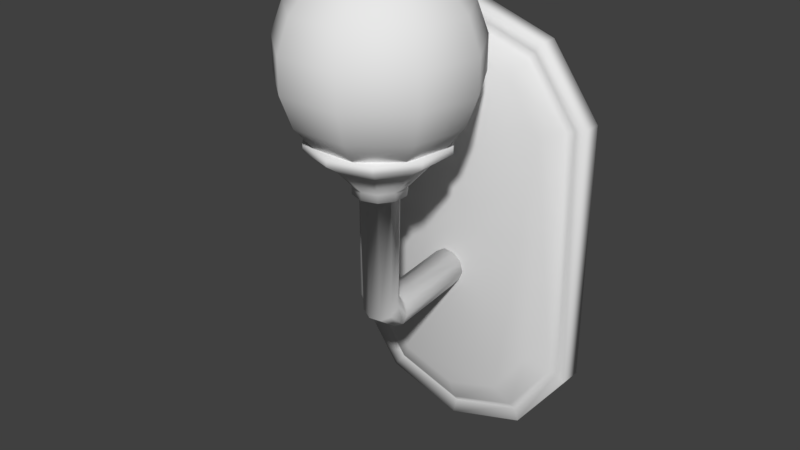 # Source: wall_lamp_a.blend  (saved by Blender 2.79.0; exported with 4.5.12 LTS)
import bpy
from mathutils import Matrix  # noqa: F401  (used for matrix-valued properties, if any)

bpy.ops.wm.read_factory_settings(use_empty=True)
scene = bpy.context.scene
scene.name = 'Scene'

# ---- collections
col_collection_1 = bpy.data.collections.new('Collection 1'); scene.collection.children.link(col_collection_1)

# ---- materials (node trees are filled in below, after node groups)
mat_material_005 = bpy.data.materials.new('Material.005')
mat_material_005.alpha_threshold = 0.0
mat_material_005.use_transparent_shadow = False
mat_material_005.roughness = 0.5
mat_material_003 = bpy.data.materials.new('Material.003')
mat_material_003.alpha_threshold = 0.0
mat_material_003.use_transparent_shadow = False
mat_material_003.roughness = 0.5
mat_material_004 = bpy.data.materials.new('Material.004')
mat_material_004.alpha_threshold = 0.0
mat_material_004.use_transparent_shadow = False
mat_material_004.roughness = 0.5

# ---- material node trees

# ---- world
world_world = bpy.data.worlds.new('World'); scene.world = world_world
world_world.color = (0.05088, 0.05088, 0.05088)
world_world.use_sun_shadow = False
world_world.sun_shadow_jitter_overblur = 0.0
world_world.cycles.sampling_method = 'MANUAL'

# ---- meshes
me_cylinder_002 = bpy.data.meshes.new('Cylinder.002')
me_cylinder_002.from_pydata([(0.0, 1.0, 0.8864), (0.0, 1.0, 1.0), (0.5878, 0.809, 0.8864), (0.5878, 0.809, 1.0), (0.9511, 0.309, 0.8864), (0.9511, 0.309, 1.0), (0.9511, -0.309, 0.8864), (0.9511, -0.309, 1.0), (0.5878, -0.809, 0.8864), (0.5878, -0.809, 1.0), (-8.742e-08, -1.0, 0.8864), (-8.742e-08, -1.0, 1.0), (-0.5878, -0.809, 0.8864), (-0.5878, -0.809, 1.0), (-0.9511, -0.309, 0.8864), (-0.9511, -0.309, 1.0), (-0.9511, 0.309, 0.8864), (-0.9511, 0.309, 1.0), (-0.5878, 0.809, 0.8864), (-0.5878, 0.809, 1.0), (1.089e-08, 0.7002, 0.6792), (0.4116, 0.5665, 0.6792), (0.666, 0.2164, 0.6792), (0.666, -0.2164, 0.6792), (0.4116, -0.5665, 0.6792), (-5.032e-08, -0.7002, 0.6792), (-0.4116, -0.5665, 0.6792), (-0.666, -0.2164, 0.6792), (-0.666, 0.2164, 0.6792), (-0.4116, 0.5665, 0.6792), (1.883e-08, 0.3801, 0.3207), (0.2234, 0.3075, 0.3207), (0.3615, 0.1174, 0.3207), (0.3615, -0.1174, 0.3207), (0.2234, -0.3075, 0.3207), (-1.44e-08, -0.3801, 0.3207), (-0.2234, -0.3075, 0.3207), (-0.3615, -0.1174, 0.3207), (-0.3615, 0.1174, 0.3207), (-0.2234, 0.3075, 0.3207), (3.228e-09, 0.2738, 0.1998), (0.1609, 0.2215, 0.1998), (0.2604, 0.08459, 0.1998), (0.2604, -0.08459, 0.1998), (0.1609, -0.2215, 0.1998), (-3.345e-09, -0.2738, 0.1998), (-0.1609, -0.2215, 0.1998), (-0.2604, -0.08459, 0.1998), (-0.2604, 0.08459, 0.1998), (-0.1609, 0.2215, 0.1998), (1.989e-08, 0.3801, 0.1998), (0.2234, 0.3075, 0.1998), (0.3615, 0.1174, 0.1998), (0.3615, -0.1174, 0.1998), (0.2234, -0.3075, 0.1998), (-1.334e-08, -0.3801, 0.1998), (-0.2234, -0.3075, 0.1998), (-0.3615, -0.1174, 0.1998), (-0.3615, 0.1174, 0.1998), (-0.2234, 0.3075, 0.1998), (0.05611, 0.1845, -1.295), (0.2021, 0.1385, -1.367), (0.2709, 0.03951, -1.485), (0.2362, -0.07453, -1.606), (0.1113, -0.1601, -1.681), (-0.05611, -0.1845, -1.683), (-0.2021, -0.1385, -1.611), (-0.2709, -0.03951, -1.492), (-0.2362, 0.07453, -1.372), (-0.1113, 0.1601, -1.297), (0.06741, 0.2858, -1.478), (0.1966, 0.2843, -1.587), (0.2371, 0.2757, -1.751), (0.1734, 0.2633, -1.908), (0.02985, 0.2518, -1.996), (-0.1388, 0.2455, -1.984), (-0.268, 0.247, -1.875), (-0.3085, 0.2556, -1.71), (-0.2448, 0.268, -1.554), (-0.1012, 0.2795, -1.465), (0.002941, 1.788, -1.378), (0.1334, 1.792, -1.485), (0.1757, 1.791, -1.649), (0.1138, 1.785, -1.807), (-0.02877, 1.777, -1.897), (-0.1975, 1.769, -1.887), (-0.3279, 1.765, -1.779), (-0.3702, 1.766, -1.615), (-0.3083, 1.772, -1.458), (-0.1657, 1.781, -1.367)], [], [(0, 1, 3, 2), (2, 3, 5, 4), (4, 5, 7, 6), (6, 7, 9, 8), (8, 9, 11, 10), (10, 11, 13, 12), (12, 13, 15, 14), (14, 15, 17, 16), (3, 1, 19, 17, 15, 13, 11, 9, 7, 5), (16, 17, 19, 18), (18, 19, 1, 0), (18, 0, 20, 29), (25, 26, 36, 35), (16, 18, 29, 28), (14, 16, 28, 27), (12, 14, 27, 26), (10, 12, 26, 25), (8, 10, 25, 24), (6, 8, 24, 23), (0, 2, 21, 20), (4, 6, 23, 22), (2, 4, 22, 21), (32, 33, 53, 52), (22, 23, 33, 32), (29, 20, 30, 39), (26, 27, 37, 36), (23, 24, 34, 33), (20, 21, 31, 30), (27, 28, 38, 37), (24, 25, 35, 34), (21, 22, 32, 31), (28, 29, 39, 38), (46, 47, 67, 66), (39, 30, 50, 59), (36, 37, 57, 56), (33, 34, 54, 53), (30, 31, 51, 50), (37, 38, 58, 57), (34, 35, 55, 54), (31, 32, 52, 51), (38, 39, 59, 58), (35, 36, 56, 55), (41, 40, 50, 51), (42, 41, 51, 52), (43, 42, 52, 53), (44, 43, 53, 54), (45, 44, 54, 55), (46, 45, 55, 56), (47, 46, 56, 57), (48, 47, 57, 58), (49, 48, 58, 59), (40, 49, 59, 50), (63, 64, 74, 73), (43, 44, 64, 63), (40, 41, 61, 60), (47, 48, 68, 67), (44, 45, 65, 64), (41, 42, 62, 61), (48, 49, 69, 68), (45, 46, 66, 65), (42, 43, 63, 62), (49, 40, 60, 69), (70, 71, 81, 80), (60, 61, 71, 70), (67, 68, 78, 77), (64, 65, 75, 74), (61, 62, 72, 71), (68, 69, 79, 78), (65, 66, 76, 75), (62, 63, 73, 72), (69, 60, 70, 79), (66, 67, 77, 76), (80, 81, 82, 83, 84, 85, 86, 87, 88, 89), (77, 78, 88, 87), (74, 75, 85, 84), (71, 72, 82, 81), (78, 79, 89, 88), (75, 76, 86, 85), (72, 73, 83, 82), (79, 70, 80, 89), (76, 77, 87, 86), (73, 74, 84, 83)])
me_cylinder_002.polygons.foreach_set('use_smooth', [True] * 82)
_uv = me_cylinder_002.uv_layers.new(name='UVMap')
_uv.uv.foreach_set('vector', [0.07463, 0.6681, 0.06702, 0.6681, 0.06757, 0.6341, 0.07518, 0.6341, 0.9254, 0.821, 0.933, 0.821, 0.9322, 0.861, 0.9246, 0.861, 0.9246, 0.861, 0.9322, 0.861, 0.933, 0.9021, 0.9254, 0.9021, 0.7607, 0.464, 0.7531, 0.464, 0.7527, 0.4273, 0.7603, 0.4273, 0.7603, 0.4273, 0.7527, 0.4273, 0.7527, 0.3848, 0.7603, 0.3848, 0.7603, 0.3848, 0.7527, 0.3848, 0.7531, 0.3528, 0.7607, 0.3528, 0.9047, 0.434, 0.8973, 0.4339, 0.8948, 0.3939, 0.9022, 0.394, 0.9022, 0.394, 0.8948, 0.3939, 0.8973, 0.3528, 0.9047, 0.3528, 0.06702, 0.4051, 0.09106, 0.3708, 0.13, 0.358, 0.1689, 0.3715, 0.1929, 0.4062, 0.1929, 0.4488, 0.1689, 0.4831, 0.13, 0.4959, 0.09106, 0.4824, 0.06702, 0.4477, 0.07518, 0.7458, 0.06757, 0.7458, 0.06702, 0.7108, 0.07463, 0.7108, 0.07463, 0.7108, 0.06702, 0.7108, 0.06702, 0.6681, 0.07463, 0.6681, 0.4357, 0.4777, 0.3964, 0.4909, 0.3969, 0.47, 0.4245, 0.4608, 0.3969, 0.3733, 0.4245, 0.3826, 0.4128, 0.4002, 0.3978, 0.3951, 0.4601, 0.4432, 0.4357, 0.4777, 0.4245, 0.4608, 0.4415, 0.4366, 0.4601, 0.4005, 0.4601, 0.4432, 0.4415, 0.4366, 0.4415, 0.4067, 0.4357, 0.366, 0.4601, 0.4005, 0.4415, 0.4067, 0.4245, 0.3826, 0.3964, 0.3528, 0.4357, 0.366, 0.4245, 0.3826, 0.3969, 0.3733, 0.357, 0.3659, 0.3964, 0.3528, 0.3969, 0.3733, 0.3693, 0.3825, 0.3327, 0.4005, 0.357, 0.3659, 0.3693, 0.3825, 0.3523, 0.4067, 0.3964, 0.4909, 0.357, 0.4777, 0.3693, 0.4608, 0.3969, 0.47, 0.3327, 0.4431, 0.3327, 0.4005, 0.3523, 0.4067, 0.3523, 0.4366, 0.357, 0.4777, 0.3327, 0.4431, 0.3523, 0.4366, 0.3693, 0.4608, 0.08977, 0.9122, 0.08977, 0.8965, 0.09785, 0.8967, 0.09785, 0.9123, 0.06702, 0.9127, 0.06702, 0.8839, 0.08977, 0.8965, 0.08977, 0.9122, 0.7906, 0.8455, 0.7906, 0.8754, 0.7661, 0.8682, 0.7661, 0.852, 0.7595, 0.6829, 0.7578, 0.6549, 0.7856, 0.6541, 0.7865, 0.6693, 0.365, 0.872, 0.3654, 0.8978, 0.3409, 0.9026, 0.3408, 0.8886, 0.3969, 0.47, 0.3693, 0.4608, 0.3829, 0.4426, 0.3978, 0.4476, 0.7578, 0.6549, 0.7595, 0.6261, 0.7865, 0.6385, 0.7856, 0.6541, 0.3654, 0.8978, 0.3654, 0.9275, 0.3409, 0.9188, 0.3409, 0.9026, 0.3693, 0.4608, 0.3523, 0.4366, 0.3736, 0.4295, 0.3829, 0.4426, 0.7902, 0.821, 0.7906, 0.8455, 0.7661, 0.852, 0.7659, 0.8387, 0.1986, 0.2191, 0.188, 0.2198, 0.1854, 0.1052, 0.193, 0.09661, 0.7661, 0.852, 0.7661, 0.8682, 0.758, 0.8682, 0.758, 0.852, 0.7865, 0.6693, 0.7856, 0.6541, 0.7935, 0.6542, 0.7944, 0.6694, 0.3408, 0.8886, 0.3409, 0.9026, 0.3328, 0.9026, 0.3327, 0.8886, 0.7661, 0.8682, 0.7659, 0.8811, 0.7578, 0.8811, 0.758, 0.8682, 0.7856, 0.6541, 0.7865, 0.6385, 0.7944, 0.6386, 0.7935, 0.6542, 0.3409, 0.9026, 0.3409, 0.9188, 0.3328, 0.9188, 0.3328, 0.9026, 0.08921, 0.9274, 0.08977, 0.9122, 0.09785, 0.9123, 0.09729, 0.9275, 0.7659, 0.8387, 0.7661, 0.852, 0.758, 0.852, 0.7578, 0.8387, 0.3409, 0.9188, 0.3408, 0.9309, 0.3327, 0.9309, 0.3328, 0.9188, 0.7877, 0.08003, 0.777, 0.07641, 0.777, 0.06907, 0.7919, 0.07409, 0.7944, 0.08948, 0.7877, 0.08003, 0.7919, 0.07409, 0.8012, 0.08722, 0.7944, 0.1012, 0.7944, 0.08948, 0.8012, 0.08722, 0.8012, 0.1034, 0.7877, 0.1106, 0.7944, 0.1012, 0.8012, 0.1034, 0.7919, 0.1166, 0.777, 0.1142, 0.7877, 0.1106, 0.7919, 0.1166, 0.777, 0.1216, 0.7662, 0.1106, 0.777, 0.1142, 0.777, 0.1216, 0.762, 0.1165, 0.7595, 0.1012, 0.7662, 0.1106, 0.762, 0.1165, 0.7527, 0.1034, 0.7595, 0.08947, 0.7595, 0.1012, 0.7527, 0.1034, 0.7527, 0.0872, 0.7662, 0.08002, 0.7595, 0.08947, 0.7527, 0.0872, 0.762, 0.07408, 0.777, 0.07641, 0.7662, 0.08002, 0.762, 0.07408, 0.777, 0.06907, 0.6186, 0.4817, 0.6097, 0.4871, 0.6053, 0.4585, 0.6152, 0.4583, 0.5892, 0.06915, 0.5989, 0.06907, 0.6, 0.1991, 0.5901, 0.1939, 0.6031, 0.7469, 0.5941, 0.7466, 0.5946, 0.6383, 0.6028, 0.6435, 0.188, 0.2198, 0.1771, 0.2192, 0.1786, 0.1124, 0.1854, 0.1052, 0.5989, 0.06907, 0.6102, 0.06912, 0.611, 0.1993, 0.6, 0.1991, 0.4336, 0.06921, 0.4442, 0.06935, 0.4483, 0.1855, 0.4406, 0.1772, 0.6238, 0.747, 0.6145, 0.747, 0.6139, 0.6435, 0.6238, 0.6384, 0.6102, 0.06912, 0.6187, 0.06929, 0.6187, 0.1945, 0.611, 0.1993, 0.4442, 0.06935, 0.4551, 0.06907, 0.4551, 0.1935, 0.4483, 0.1855, 0.6145, 0.747, 0.6031, 0.7469, 0.6028, 0.6435, 0.6139, 0.6435, 0.3542, 0.6298, 0.3616, 0.629, 0.3616, 0.7335, 0.3541, 0.7339, 0.435, 0.1718, 0.4406, 0.1772, 0.4312, 0.1927, 0.4288, 0.1847, 0.1854, 0.1052, 0.1786, 0.1124, 0.166, 0.09944, 0.1657, 0.08973, 0.6097, 0.4871, 0.5984, 0.4879, 0.5941, 0.4581, 0.6053, 0.4585, 0.4406, 0.1772, 0.4483, 0.1855, 0.4326, 0.2041, 0.4312, 0.1927, 0.6238, 0.6384, 0.6139, 0.6435, 0.6108, 0.632, 0.6202, 0.6261, 0.1986, 0.09003, 0.193, 0.09661, 0.167, 0.07812, 0.1695, 0.06907, 0.4483, 0.1855, 0.4551, 0.1935, 0.4324, 0.2146, 0.4326, 0.2041, 0.6139, 0.6435, 0.6028, 0.6435, 0.6, 0.6309, 0.6108, 0.632, 0.193, 0.09661, 0.1854, 0.1052, 0.1657, 0.08973, 0.167, 0.07812, 0.6174, 0.8885, 0.6238, 0.8979, 0.6238, 0.9095, 0.6174, 0.9191, 0.607, 0.9229, 0.5966, 0.9195, 0.5902, 0.9102, 0.5902, 0.8985, 0.5966, 0.889, 0.607, 0.8852, 0.1657, 0.08973, 0.166, 0.09944, 0.0677, 0.101, 0.06702, 0.09114, 0.6053, 0.4585, 0.5941, 0.4581, 0.5976, 0.3528, 0.6088, 0.3531, 0.4312, 0.1927, 0.4326, 0.2041, 0.3336, 0.1994, 0.3327, 0.1879, 0.3328, 0.6292, 0.3432, 0.6299, 0.3431, 0.7338, 0.3327, 0.7333, 0.1695, 0.06907, 0.167, 0.07812, 0.0679, 0.0795, 0.07001, 0.07051, 0.4326, 0.2041, 0.4324, 0.2146, 0.333, 0.21, 0.3336, 0.1994, 0.3432, 0.6299, 0.3542, 0.6298, 0.3541, 0.7339, 0.3431, 0.7338, 0.167, 0.07812, 0.1657, 0.08973, 0.06702, 0.09114, 0.0679, 0.0795, 0.6152, 0.4583, 0.6053, 0.4585, 0.6088, 0.3531, 0.6186, 0.3531])
me_cylinder_002.materials.append(mat_material_005)
me_cylinder_002.use_remesh_preserve_volume = False
me_cylinder_002.use_remesh_preserve_attributes = False
me_cylinder_002.use_mirror_vertex_groups = False
me_cylinder_002.update()
me_cylinder_001 = bpy.data.meshes.new('Cylinder.001')
me_cylinder_001.from_pydata([(-2.98e-08, 1.429, -0.0834), (-6.044e-08, 1.118, 0.1456), (0.5878, 1.238, -0.0834), (0.405, 0.9867, 0.1456), (0.9511, 0.7383, -0.0834), (0.6554, 0.6422, 0.1456), (0.9511, -1.157, -0.0834), (0.6554, -1.061, 0.1456), (0.5878, -1.657, -0.0834), (0.405, -1.405, 0.1456), (-1.172e-07, -1.848, -0.0834), (-1.075e-07, -1.537, 0.1456), (-0.5878, -1.657, -0.0834), (-0.405, -1.405, 0.1456), (-0.9511, -1.157, -0.0834), (-0.6554, -1.061, 0.1456), (-0.9511, 0.7383, -0.0834), (-0.6554, 0.6422, 0.1456), (-0.5878, 1.238, -0.0834), (-0.405, 0.9867, 0.1456), (0.5878, 1.238, 0.0834), (-2.98e-08, 1.429, 0.0834), (0.9511, 0.7383, 0.0834), (0.9511, -1.157, 0.0834), (0.5878, -1.657, 0.0834), (-1.172e-07, -1.848, 0.0834), (-0.5878, -1.657, 0.0834), (-0.9511, -1.157, 0.0834), (-0.9511, 0.7383, 0.0834), (-0.5878, 1.238, 0.0834), (0.5358, 1.167, 0.04468), (-4.228e-08, 1.341, 0.04468), (0.8669, 0.7109, 0.04468), (0.8669, -1.129, 0.04468), (0.5358, -1.585, 0.04468), (-1.075e-07, -1.759, 0.04468), (-0.5358, -1.585, 0.04468), (-0.8669, -1.129, 0.04468), (-0.8669, 0.7109, 0.04468), (-0.5358, 1.167, 0.04468), (0.5083, 1.129, 0.07653), (-4.668e-08, 1.294, 0.07653), (0.8224, 0.6965, 0.07653), (0.8224, -1.115, 0.07653), (0.5083, -1.547, 0.07653), (-1.075e-07, -1.712, 0.07653), (-0.5083, -1.547, 0.07653), (-0.8224, -1.115, 0.07653), (-0.8224, 0.6965, 0.07653), (-0.5083, 1.129, 0.07653)], [], [(0, 21, 20, 2), (2, 20, 22, 4), (4, 22, 23, 6), (6, 23, 24, 8), (8, 24, 25, 10), (10, 25, 26, 12), (12, 26, 27, 14), (14, 27, 28, 16), (3, 1, 19, 17, 15, 13, 11, 9, 7, 5), (16, 28, 29, 18), (18, 29, 21, 0), (0, 2, 4, 6, 8, 10, 12, 14, 16, 18), (31, 30, 20, 21), (30, 32, 22, 20), (32, 33, 23, 22), (33, 34, 24, 23), (34, 35, 25, 24), (35, 36, 26, 25), (36, 37, 27, 26), (37, 38, 28, 27), (38, 39, 29, 28), (39, 31, 21, 29), (41, 40, 30, 31), (40, 42, 32, 30), (42, 43, 33, 32), (43, 44, 34, 33), (44, 45, 35, 34), (45, 46, 36, 35), (46, 47, 37, 36), (47, 48, 38, 37), (48, 49, 39, 38), (49, 41, 31, 39), (1, 3, 40, 41), (3, 5, 42, 40), (5, 7, 43, 42), (7, 9, 44, 43), (9, 11, 45, 44), (11, 13, 46, 45), (13, 15, 47, 46), (15, 17, 48, 47), (17, 19, 49, 48), (19, 1, 41, 49)])
me_cylinder_001.polygons.foreach_set('use_smooth', [True] * 42)
_uv = me_cylinder_001.uv_layers.new(name='UVMap')
_uv.uv.foreach_set('vector', [0.8654, 0.7007, 0.8846, 0.7007, 0.8846, 0.7646, 0.8654, 0.7646, 0.8654, 0.7646, 0.8846, 0.7646, 0.8846, 0.8163, 0.8654, 0.8163, 0.3654, 0.649, 0.3846, 0.649, 0.3846, 0.8075, 0.3654, 0.8075, 0.3654, 0.8075, 0.3846, 0.8075, 0.3846, 0.8714, 0.3654, 0.8714, 0.6346, 0.8163, 0.6154, 0.8163, 0.6154, 0.7646, 0.6346, 0.7646, 0.6346, 0.7646, 0.6154, 0.7646, 0.6154, 0.7007, 0.6346, 0.7007, 0.6346, 0.7007, 0.6154, 0.7007, 0.6154, 0.649, 0.6346, 0.649, 0.1346, 0.8966, 0.1154, 0.8966, 0.1154, 0.7007, 0.1346, 0.7007, 0.6286, 0.1491, 0.6753, 0.1355, 0.7221, 0.1491, 0.7509, 0.1848, 0.7509, 0.3608, 0.7221, 0.3964, 0.6753, 0.4101, 0.6286, 0.3964, 0.5997, 0.3608, 0.5997, 0.1848, 0.1346, 0.7007, 0.1154, 0.7007, 0.1154, 0.649, 0.1346, 0.649, 0.8654, 0.649, 0.8846, 0.649, 0.8846, 0.7007, 0.8654, 0.7007, 0.2251, 0.4422, 0.1573, 0.4225, 0.1154, 0.3708, 0.1154, 0.1748, 0.1573, 0.1231, 0.2251, 0.1034, 0.2929, 0.1231, 0.3348, 0.1748, 0.3348, 0.3708, 0.2929, 0.4225, 0.6753, 0.1125, 0.6135, 0.1305, 0.6075, 0.1231, 0.6753, 0.1034, 0.6135, 0.1305, 0.5753, 0.1777, 0.5656, 0.1748, 0.6075, 0.1231, 0.5753, 0.1777, 0.5753, 0.3679, 0.5656, 0.3708, 0.5656, 0.1748, 0.5753, 0.3679, 0.6135, 0.4151, 0.6075, 0.4225, 0.5656, 0.3708, 0.6135, 0.4151, 0.6753, 0.4331, 0.6753, 0.4422, 0.6075, 0.4225, 0.6753, 0.4331, 0.7371, 0.4151, 0.7431, 0.4225, 0.6753, 0.4422, 0.7371, 0.4151, 0.7753, 0.3679, 0.7851, 0.3708, 0.7431, 0.4225, 0.7753, 0.3679, 0.7753, 0.1777, 0.7851, 0.1748, 0.7851, 0.3708, 0.7753, 0.1777, 0.7371, 0.1305, 0.7431, 0.1231, 0.7851, 0.1748, 0.7371, 0.1305, 0.6753, 0.1125, 0.6753, 0.1034, 0.7431, 0.1231, 0.6753, 0.1174, 0.6167, 0.1345, 0.6135, 0.1305, 0.6753, 0.1125, 0.6167, 0.1345, 0.5804, 0.1792, 0.5753, 0.1777, 0.6135, 0.1305, 0.5804, 0.1792, 0.5804, 0.3664, 0.5753, 0.3679, 0.5753, 0.1777, 0.5804, 0.3664, 0.6167, 0.4111, 0.6135, 0.4151, 0.5753, 0.3679, 0.6167, 0.4111, 0.6753, 0.4282, 0.6753, 0.4331, 0.6135, 0.4151, 0.6753, 0.4282, 0.734, 0.4111, 0.7371, 0.4151, 0.6753, 0.4331, 0.734, 0.4111, 0.7702, 0.3664, 0.7753, 0.3679, 0.7371, 0.4151, 0.7702, 0.3664, 0.7702, 0.1792, 0.7753, 0.1777, 0.7753, 0.3679, 0.7702, 0.1792, 0.734, 0.1345, 0.7371, 0.1305, 0.7753, 0.1777, 0.734, 0.1345, 0.6753, 0.1174, 0.6753, 0.1125, 0.7371, 0.1305, 0.6753, 0.1355, 0.6286, 0.1491, 0.6167, 0.1345, 0.6753, 0.1174, 0.6286, 0.1491, 0.5997, 0.1848, 0.5804, 0.1792, 0.6167, 0.1345, 0.5997, 0.1848, 0.5997, 0.3608, 0.5804, 0.3664, 0.5804, 0.1792, 0.5997, 0.3608, 0.6286, 0.3964, 0.6167, 0.4111, 0.5804, 0.3664, 0.6286, 0.3964, 0.6753, 0.4101, 0.6753, 0.4282, 0.6167, 0.4111, 0.6753, 0.4101, 0.7221, 0.3964, 0.734, 0.4111, 0.6753, 0.4282, 0.7221, 0.3964, 0.7509, 0.3608, 0.7702, 0.3664, 0.734, 0.4111, 0.7509, 0.3608, 0.7509, 0.1848, 0.7702, 0.1792, 0.7702, 0.3664, 0.7509, 0.1848, 0.7221, 0.1491, 0.734, 0.1345, 0.7702, 0.1792, 0.7221, 0.1491, 0.6753, 0.1355, 0.6753, 0.1174, 0.734, 0.1345])
me_cylinder_001.materials.append(mat_material_003)
me_cylinder_001.use_remesh_preserve_volume = False
me_cylinder_001.use_remesh_preserve_attributes = False
me_cylinder_001.use_mirror_vertex_groups = False
me_cylinder_001.update()
me_sphere = bpy.data.meshes.new('Sphere')
me_sphere.from_pydata([(0.0, 1.51e-07, -1.0), (-9.706e-08, 3.533e-08, 1.0), (0.2198, 0.262, 0.9397), (0.4132, 0.4924, 0.766), (0.5567, 0.6634, 0.5), (0.633, 0.7544, 0.1736), (0.633, 0.7544, -0.1736), (0.5567, 0.6634, -0.5), (0.4132, 0.4924, -0.766), (0.2198, 0.262, -0.9397), (0.3368, 0.05939, 0.9397), (0.633, 0.1116, 0.766), (0.8529, 0.1504, 0.5), (0.9698, 0.171, 0.1736), (0.9698, 0.171, -0.1736), (0.8529, 0.1504, -0.5), (0.633, 0.1116, -0.766), (0.3368, 0.05939, -0.9397), (0.2962, -0.171, 0.9397), (0.5567, -0.3214, 0.766), (0.75, -0.433, 0.5), (0.8529, -0.4924, 0.1736), (0.8529, -0.4924, -0.1736), (0.75, -0.433, -0.5), (0.5567, -0.3214, -0.766), (0.2962, -0.171, -0.9397), (0.117, -0.3214, 0.9397), (0.2198, -0.604, 0.766), (0.2962, -0.8138, 0.5), (0.3368, -0.9254, 0.1736), (0.3368, -0.9254, -0.1736), (0.2962, -0.8138, -0.5), (0.2198, -0.604, -0.766), (0.117, -0.3214, -0.9397), (-0.117, -0.3214, 0.9397), (-0.2198, -0.604, 0.766), (-0.2962, -0.8138, 0.5), (-0.3368, -0.9254, 0.1736), (-0.3368, -0.9254, -0.1736), (-0.2962, -0.8138, -0.5), (-0.2198, -0.604, -0.766), (-0.117, -0.3214, -0.9397), (-0.2962, -0.171, 0.9397), (-0.5567, -0.3214, 0.766), (-0.75, -0.433, 0.5), (-0.8529, -0.4924, 0.1736), (-0.8529, -0.4924, -0.1736), (-0.75, -0.433, -0.5), (-0.5567, -0.3214, -0.766), (-0.2962, -0.171, -0.9397), (-0.3368, 0.05939, 0.9397), (-0.633, 0.1116, 0.766), (-0.8529, 0.1504, 0.5), (-0.9698, 0.171, 0.1736), (-0.9698, 0.171, -0.1736), (-0.8529, 0.1504, -0.5), (-0.633, 0.1116, -0.766), (-0.3368, 0.05939, -0.9397), (-0.2198, 0.262, 0.9397), (-0.4132, 0.4924, 0.766), (-0.5567, 0.6634, 0.5), (-0.633, 0.7544, 0.1736), (-0.633, 0.7544, -0.1736), (-0.5567, 0.6634, -0.5), (-0.4132, 0.4924, -0.766), (-0.2198, 0.262, -0.9397), (-9.706e-08, 0.342, 0.9397), (-1.567e-07, 0.6428, 0.766), (-1.865e-07, 0.866, 0.5), (-2.759e-07, 0.9848, 0.1736), (-2.759e-07, 0.9848, -0.1736), (-1.865e-07, 0.866, -0.5), (-1.567e-07, 0.6428, -0.766), (-8.216e-08, 0.342, -0.9397)], [], [(70, 69, 5, 6), (67, 66, 2, 3), (0, 73, 9), (71, 70, 6, 7), (68, 67, 3, 4), (72, 71, 7, 8), (69, 68, 4, 5), (66, 1, 2), (73, 72, 8, 9), (7, 6, 14, 15), (4, 3, 11, 12), (8, 7, 15, 16), (5, 4, 12, 13), (2, 1, 10), (9, 8, 16, 17), (6, 5, 13, 14), (3, 2, 10, 11), (0, 9, 17), (13, 12, 20, 21), (10, 1, 18), (17, 16, 24, 25), (14, 13, 21, 22), (11, 10, 18, 19), (0, 17, 25), (15, 14, 22, 23), (12, 11, 19, 20), (16, 15, 23, 24), (19, 18, 26, 27), (0, 25, 33), (23, 22, 30, 31), (20, 19, 27, 28), (24, 23, 31, 32), (21, 20, 28, 29), (18, 1, 26), (25, 24, 32, 33), (22, 21, 29, 30), (32, 31, 39, 40), (29, 28, 36, 37), (26, 1, 34), (33, 32, 40, 41), (30, 29, 37, 38), (27, 26, 34, 35), (0, 33, 41), (31, 30, 38, 39), (28, 27, 35, 36), (38, 37, 45, 46), (35, 34, 42, 43), (0, 41, 49), (39, 38, 46, 47), (36, 35, 43, 44), (40, 39, 47, 48), (37, 36, 44, 45), (34, 1, 42), (41, 40, 48, 49), (44, 43, 51, 52), (48, 47, 55, 56), (45, 44, 52, 53), (42, 1, 50), (49, 48, 56, 57), (46, 45, 53, 54), (43, 42, 50, 51), (0, 49, 57), (47, 46, 54, 55), (50, 1, 58), (57, 56, 64, 65), (54, 53, 61, 62), (51, 50, 58, 59), (0, 57, 65), (55, 54, 62, 63), (52, 51, 59, 60), (56, 55, 63, 64), (53, 52, 60, 61), (0, 65, 73), (63, 62, 70, 71), (60, 59, 67, 68), (64, 63, 71, 72), (61, 60, 68, 69), (58, 1, 66), (65, 64, 72, 73), (62, 61, 69, 70), (59, 58, 66, 67)])
me_sphere.polygons.foreach_set('use_smooth', [True] * 81)
_uv = me_sphere.uv_layers.new(name='UVMap')
_uv.uv.foreach_set('vector', [0.8284, 0.7657, 0.8284, 0.7175, 0.8938, 0.7175, 0.8938, 0.7657, 0.4551, 0.7804, 0.4759, 0.7517, 0.4955, 0.7677, 0.4919, 0.8105, 0.1574, 0.738, 0.1745, 0.6975, 0.1891, 0.7222, 0.8323, 0.811, 0.8284, 0.7657, 0.8938, 0.7657, 0.8899, 0.811, 0.8323, 0.6722, 0.8397, 0.6353, 0.8825, 0.6353, 0.8899, 0.6722, 0.8397, 0.8479, 0.8323, 0.811, 0.8899, 0.811, 0.8825, 0.8479, 0.8284, 0.7175, 0.8323, 0.6722, 0.8899, 0.6722, 0.8938, 0.7175, 0.4759, 0.7517, 0.5007, 0.7204, 0.4955, 0.7677, 0.1745, 0.6975, 0.1906, 0.6631, 0.2179, 0.7094, 0.1891, 0.7222, 0.4405, 0.201, 0.4644, 0.1679, 0.4869, 0.2319, 0.4603, 0.2573, 0.4905, 0.8437, 0.4919, 0.8105, 0.5339, 0.7996, 0.5469, 0.8289, 0.2179, 0.7094, 0.2405, 0.7014, 0.2405, 0.7834, 0.2179, 0.7703, 0.4945, 0.1463, 0.5274, 0.1387, 0.5472, 0.195, 0.517, 0.2103, 0.4955, 0.7677, 0.5007, 0.7204, 0.5178, 0.7619, 0.1891, 0.7222, 0.2179, 0.7094, 0.2179, 0.7703, 0.1891, 0.7545, 0.4644, 0.1679, 0.4945, 0.1463, 0.517, 0.2103, 0.4869, 0.2319, 0.4919, 0.8105, 0.4955, 0.7677, 0.5178, 0.7619, 0.5339, 0.7996, 0.1574, 0.738, 0.1891, 0.7222, 0.1891, 0.7545, 0.517, 0.2103, 0.5472, 0.195, 0.573, 0.2685, 0.5464, 0.2938, 0.5178, 0.7619, 0.5007, 0.7204, 0.5324, 0.737, 0.1891, 0.7545, 0.2179, 0.7703, 0.1906, 0.8171, 0.1745, 0.7795, 0.4869, 0.2319, 0.517, 0.2103, 0.5464, 0.2938, 0.5162, 0.3154, 0.5339, 0.7996, 0.5178, 0.7619, 0.5324, 0.737, 0.5612, 0.7527, 0.1574, 0.738, 0.1891, 0.7545, 0.1745, 0.7795, 0.4603, 0.2573, 0.4869, 0.2319, 0.5162, 0.3154, 0.4861, 0.3307, 0.5472, 0.195, 0.5736, 0.1879, 0.5928, 0.2425, 0.573, 0.2685, 0.4405, 0.2833, 0.4603, 0.2573, 0.4861, 0.3307, 0.4597, 0.3378, 0.5612, 0.7527, 0.5324, 0.737, 0.5324, 0.7046, 0.5612, 0.6919, 0.1574, 0.738, 0.1745, 0.7795, 0.1522, 0.7853, 0.2203, 0.3611, 0.1885, 0.3754, 0.1885, 0.3038, 0.2203, 0.2982, 0.5838, 0.7658, 0.5612, 0.7527, 0.5612, 0.6919, 0.5838, 0.6838, 0.1906, 0.8171, 0.2036, 0.8465, 0.1471, 0.8613, 0.1486, 0.8281, 0.5464, 0.2938, 0.573, 0.2685, 0.5928, 0.3248, 0.5689, 0.3578, 0.5324, 0.737, 0.5007, 0.7204, 0.5324, 0.7046, 0.1745, 0.7795, 0.1906, 0.8171, 0.1486, 0.8281, 0.1522, 0.7853, 0.1885, 0.3754, 0.1548, 0.3754, 0.1548, 0.3038, 0.1885, 0.3038, 0.2461, 0.2876, 0.2203, 0.2982, 0.2203, 0.216, 0.2461, 0.2266, 0.1548, 0.3038, 0.1231, 0.2982, 0.1231, 0.216, 0.1548, 0.2103, 0.5324, 0.7046, 0.5007, 0.7204, 0.5178, 0.6799, 0.1522, 0.7853, 0.1486, 0.8281, 0.1118, 0.798, 0.1326, 0.7693, 0.1885, 0.3038, 0.1548, 0.3038, 0.1548, 0.2103, 0.1885, 0.2103, 0.5612, 0.6919, 0.5324, 0.7046, 0.5178, 0.6799, 0.5339, 0.6455, 0.1574, 0.738, 0.1522, 0.7853, 0.1326, 0.7693, 0.2203, 0.2982, 0.1885, 0.3038, 0.1885, 0.2103, 0.2203, 0.216, 0.1231, 0.2982, 0.0972, 0.2876, 0.0972, 0.2266, 0.1231, 0.216, 0.1885, 0.2103, 0.1548, 0.2103, 0.1548, 0.1387, 0.1885, 0.1387, 0.5339, 0.6455, 0.5178, 0.6799, 0.4955, 0.6745, 0.4919, 0.6353, 0.1574, 0.738, 0.1326, 0.7693, 0.1248, 0.7389, 0.2203, 0.216, 0.1885, 0.2103, 0.1885, 0.1387, 0.2203, 0.153, 0.1231, 0.216, 0.0972, 0.2266, 0.0972, 0.1798, 0.1231, 0.153, 0.2461, 0.2266, 0.2203, 0.216, 0.2203, 0.153, 0.2461, 0.1798, 0.1548, 0.2103, 0.1231, 0.216, 0.1231, 0.153, 0.1548, 0.1387, 0.5178, 0.6799, 0.5007, 0.7204, 0.4955, 0.6745, 0.1326, 0.7693, 0.1118, 0.798, 0.0972, 0.741, 0.1248, 0.7389, 0.8928, 0.3144, 0.874, 0.3513, 0.8413, 0.3513, 0.8487, 0.3144, 0.874, 0.1387, 0.8928, 0.1757, 0.8487, 0.1757, 0.8413, 0.1387, 0.9028, 0.2691, 0.8928, 0.3144, 0.8487, 0.3144, 0.8526, 0.2691, 0.4955, 0.6745, 0.5007, 0.7204, 0.4759, 0.6909, 0.1248, 0.7389, 0.0972, 0.741, 0.1118, 0.6837, 0.1326, 0.7085, 0.9028, 0.2209, 0.9028, 0.2691, 0.8526, 0.2691, 0.8526, 0.2209, 0.4919, 0.6353, 0.4955, 0.6745, 0.4759, 0.6909, 0.4551, 0.6661, 0.1574, 0.738, 0.1248, 0.7389, 0.1326, 0.7085, 0.8928, 0.1757, 0.9028, 0.2209, 0.8526, 0.2209, 0.8487, 0.1757, 0.4759, 0.6909, 0.5007, 0.7204, 0.4681, 0.7214, 0.1326, 0.7085, 0.1118, 0.6837, 0.1486, 0.6529, 0.1522, 0.6921, 0.8526, 0.2209, 0.8526, 0.2691, 0.7872, 0.2691, 0.7872, 0.2209, 0.4551, 0.6661, 0.4759, 0.6909, 0.4681, 0.7214, 0.4405, 0.7234, 0.1574, 0.738, 0.1326, 0.7085, 0.1522, 0.6921, 0.8487, 0.1757, 0.8526, 0.2209, 0.7872, 0.2209, 0.7911, 0.1757, 0.8487, 0.3144, 0.8413, 0.3513, 0.7985, 0.3513, 0.7911, 0.3144, 0.8413, 0.1387, 0.8487, 0.1757, 0.7911, 0.1757, 0.7985, 0.1387, 0.8526, 0.2691, 0.8487, 0.3144, 0.7911, 0.3144, 0.7872, 0.2691, 0.1574, 0.738, 0.1522, 0.6921, 0.1745, 0.6975, 0.7882, 0.811, 0.7782, 0.7657, 0.8284, 0.7657, 0.8323, 0.811, 0.7882, 0.6722, 0.807, 0.6353, 0.8397, 0.6353, 0.8323, 0.6722, 0.807, 0.8479, 0.7882, 0.811, 0.8323, 0.811, 0.8397, 0.8479, 0.7782, 0.7175, 0.7882, 0.6722, 0.8323, 0.6722, 0.8284, 0.7175, 0.4681, 0.7214, 0.5007, 0.7204, 0.4759, 0.7517, 0.1522, 0.6921, 0.1486, 0.6529, 0.1906, 0.6631, 0.1745, 0.6975, 0.7782, 0.7657, 0.7782, 0.7175, 0.8284, 0.7175, 0.8284, 0.7657, 0.4405, 0.7234, 0.4681, 0.7214, 0.4759, 0.7517, 0.4551, 0.7804])
me_sphere.materials.append(mat_material_004)
me_sphere.use_remesh_preserve_volume = False
me_sphere.use_remesh_preserve_attributes = False
me_sphere.use_mirror_vertex_groups = False
me_sphere.update()

# ---- objects
ob_cylinder_001 = bpy.data.objects.new('Cylinder.001', me_cylinder_002)
ob_cylinder = bpy.data.objects.new('Cylinder', me_cylinder_001)
ob_sphere = bpy.data.objects.new('Sphere', me_sphere)

# ---- transforms, parenting, visibility, modifiers, constraints
ob_cylinder_001.location = (0.0, -0.7853, 2.333)
ob_cylinder_001.scale = (0.4863, 0.4863, 0.4863)
ob_cylinder_001.lineart.crease_threshold = 0.0
ob_cylinder.location = (0.0, 0.151, 2.072)
ob_cylinder.rotation_euler = (1.571, 0.0, 0.0)
ob_cylinder.lineart.crease_threshold = 0.0
ob_sphere.location = (0.0, -0.779, 3.315)
ob_sphere.scale = (0.6813, 0.6813, 0.6813)
ob_sphere.lineart.crease_threshold = 0.0

# ---- collection membership
col_collection_1.objects.link(ob_cylinder_001)
col_collection_1.objects.link(ob_cylinder)
col_collection_1.objects.link(ob_sphere)

# ---- scene / render settings (as saved in the file)
scene.frame_start = 1; scene.frame_end = 250; scene.frame_set(1)
scene.render.engine = 'BLENDER_EEVEE_NEXT'
scene.render.resolution_percentage = 50
scene.render.dither_intensity = 0.0
scene.cycles.use_denoising = False
scene.cycles.samples = 128
scene.cycles.sampling_pattern = 'TABULATED_SOBOL'
scene.cycles.use_adaptive_sampling = False
scene.cycles.use_light_tree = False
scene.cycles.blur_glossy = 0.0
scene.cycles.sample_clamp_indirect = 0.0
scene.cycles.bake_type = 'ENVIRONMENT'
scene.view_settings.view_transform = 'Standard'
bpy.context.view_layer.update()

# ---- added for rendering (the .blend has no active camera and no usable light): camera, sun
cam_auto = bpy.data.cameras.new('AutoCamera')
cam_auto.lens = 50.0
cam_auto.sensor_width = 36.0
cam_auto.clip_end = 1000.0
ob_auto_camera = bpy.data.objects.new('AutoCamera', cam_auto)
scene.collection.objects.link(ob_auto_camera)
ob_auto_camera.location = (4.19404, -5.62037, 5.46546)
ob_auto_camera.rotation_euler = (1.09748, -7.21219e-08, 0.694738)
scene.camera = ob_auto_camera
light_auto_sun = bpy.data.lights.new('AutoSun', 'SUN')
light_auto_sun.energy = 3.0
light_auto_sun.angle = 0.0523599
ob_auto_sun = bpy.data.objects.new('AutoSun', light_auto_sun)
scene.collection.objects.link(ob_auto_sun)
ob_auto_sun.rotation_euler = (0.872665, 0.174533, 0.523599)
bpy.context.view_layer.update()
